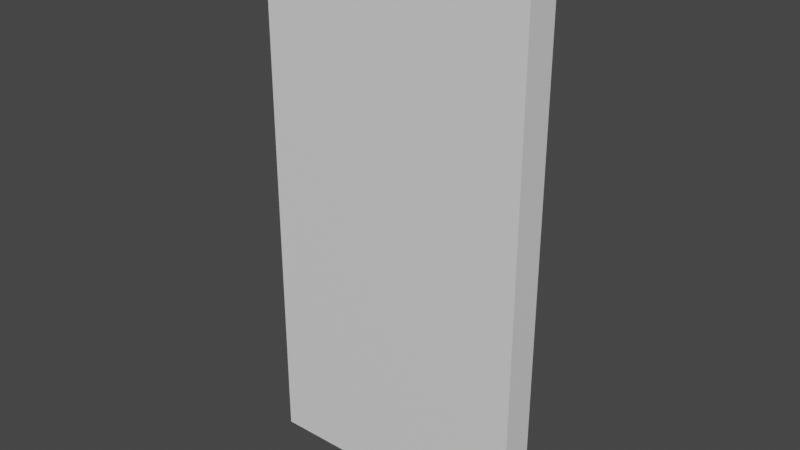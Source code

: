 # Source: cottage_wall_with_door_hole.blend  (saved by Blender 2.83.18; exported with 4.5.12 LTS)
import bpy
from mathutils import Matrix  # noqa: F401  (used for matrix-valued properties, if any)

bpy.ops.wm.read_factory_settings(use_empty=True)
scene = bpy.context.scene
scene.name = 'Scene'

# ---- materials (node trees are filled in below, after node groups)
mat_wallpaper = bpy.data.materials.new('wallpaper')
mat_wallpaper.use_transparent_shadow = False
mat_sill = bpy.data.materials.new('sill')
mat_sill.use_transparent_shadow = False

# ---- material node trees
mat_wallpaper.use_nodes = True; mat_wallpaper.node_tree.nodes.clear()
_N = mat_wallpaper.node_tree.nodes; _L = mat_wallpaper.node_tree.links
n0 = _N.new('ShaderNodeBsdfPrincipled'); n0.name = 'Principled BSDF'; n0.location = (10, 300)
n0.distribution = 'GGX'
n0.subsurface_method = 'BURLEY'
n0.inputs[3].default_value = 1.45
n0.inputs[27].default_value = (0.0, 0.0, 0.0, 1.0)
n0.inputs[28].default_value = 1.0
n1 = _N.new('ShaderNodeOutputMaterial'); n1.name = 'Material Output'; n1.location = (300, 300)
_L.new(n0.outputs[0], n1.inputs[0])
n1.is_active_output = True
mat_sill.use_nodes = True; mat_sill.node_tree.nodes.clear()
_N = mat_sill.node_tree.nodes; _L = mat_sill.node_tree.links
n0 = _N.new('ShaderNodeBsdfPrincipled'); n0.name = 'Principled BSDF'; n0.location = (10, 300)
n0.distribution = 'GGX'
n0.subsurface_method = 'BURLEY'
n0.inputs[3].default_value = 1.45
n0.inputs[27].default_value = (0.0, 0.0, 0.0, 1.0)
n0.inputs[28].default_value = 1.0
n1 = _N.new('ShaderNodeOutputMaterial'); n1.name = 'Material Output'; n1.location = (300, 300)
_L.new(n0.outputs[0], n1.inputs[0])
n1.is_active_output = True

# ---- world
world_world = bpy.data.worlds.new('World'); scene.world = world_world
world_world.use_nodes = True; world_world.node_tree.nodes.clear()
_N = world_world.node_tree.nodes; _L = world_world.node_tree.links
n0 = _N.new('ShaderNodeOutputWorld'); n0.name = 'World Output'; n0.location = (300, 300)
n1 = _N.new('ShaderNodeBackground'); n1.name = 'Background'; n1.location = (10, 300)
n1.inputs[0].default_value = (0.05088, 0.05088, 0.05088, 1.0)
_L.new(n1.outputs[0], n0.inputs[0])
n0.is_active_output = True
world_world.color = (0.05088, 0.05088, 0.05088)
world_world.use_sun_shadow = False
world_world.sun_shadow_jitter_overblur = 0.0

# ---- meshes
me_cube = bpy.data.meshes.new('Cube')
me_cube.from_pydata([(-1.0, -0.125, 2.5), (-1.0, -0.125, 6.5), (-1.0, 0.125, 2.5), (-1.0, 0.125, 6.5), (1.0, -0.125, 2.5), (1.0, -0.125, 6.5), (1.0, 0.125, 2.5), (1.0, 0.125, 6.5)], [], [(0, 1, 3, 2), (2, 3, 7, 6), (6, 7, 5, 4), (4, 5, 1, 0), (2, 6, 4, 0), (7, 3, 1, 5)])
_uv = me_cube.uv_layers.new(name='UVMap')
_uv.uv.foreach_set('vector', [0.5014, 0.0, 0.625, 0.0, 0.625, 0.25, 0.5014, 0.25, 0.5014, 0.25, 0.625, 0.25, 0.625, 0.5, 0.5014, 0.5, 0.5014, 0.5, 0.625, 0.5, 0.625, 0.75, 0.5014, 0.75, 0.5014, 0.75, 0.625, 0.75, 0.625, 1.0, 0.5014, 1.0, 0.125, 0.5, 0.375, 0.5, 0.375, 0.75, 0.125, 0.75, 0.625, 0.5, 0.875, 0.5, 0.875, 0.75, 0.625, 0.75])
me_cube.materials.append(mat_wallpaper)
me_cube.materials.append(mat_sill)
me_cube.use_remesh_fix_poles = True
me_cube.use_remesh_preserve_attributes = False
me_cube.use_mirror_vertex_groups = False
me_cube.update()

# ---- objects
ob_cube = bpy.data.objects.new('Cube', me_cube)

# ---- transforms, parenting, visibility, modifiers, constraints
ob_cube.location = (0.0, 0.0, 0.5)
ob_cube.lineart.crease_threshold = 0.0

# ---- collection membership
scene.collection.objects.link(ob_cube)

# ---- scene / render settings (as saved in the file)
scene.frame_start = 1; scene.frame_end = 250; scene.frame_set(1)
scene.render.engine = 'BLENDER_EEVEE_NEXT'
scene.cycles.use_denoising = False
scene.cycles.samples = 128
scene.cycles.sampling_pattern = 'TABULATED_SOBOL'
scene.cycles.use_adaptive_sampling = False
scene.cycles.use_light_tree = False
scene.view_settings.view_transform = 'Filmic'
bpy.context.view_layer.update()

# ---- added for rendering (the .blend has no active camera and no usable light): camera, sun
cam_auto = bpy.data.cameras.new('AutoCamera')
cam_auto.lens = 50.0
cam_auto.sensor_width = 36.0
cam_auto.clip_end = 1000.0
ob_auto_camera = bpy.data.objects.new('AutoCamera', cam_auto)
scene.collection.objects.link(ob_auto_camera)
ob_auto_camera.location = (4.14419, -4.97303, 8.31535)
ob_auto_camera.rotation_euler = (1.09748, -7.21219e-08, 0.694738)
scene.camera = ob_auto_camera
light_auto_sun = bpy.data.lights.new('AutoSun', 'SUN')
light_auto_sun.energy = 3.0
light_auto_sun.angle = 0.0523599
ob_auto_sun = bpy.data.objects.new('AutoSun', light_auto_sun)
scene.collection.objects.link(ob_auto_sun)
ob_auto_sun.rotation_euler = (0.872665, 0.174533, 0.523599)
bpy.context.view_layer.update()

